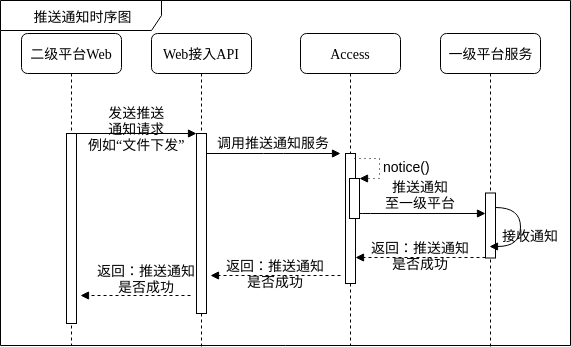

The diagram above was exported from draw.io. Its source (the exported page's mxGraphModel, read from the mxfile embedded in the PNG):
<mxGraphModel dx="1007" dy="-271" grid="1" gridSize="10" guides="1" tooltips="1" connect="1" arrows="1" fold="1" page="1" pageScale="1" pageWidth="1100" pageHeight="850" background="#ffffff" math="0" shadow="0">
  <root>
    <mxCell id="0" />
    <mxCell id="1" parent="0" />
    <mxCell id="V59bvvk4XMeUjytfGs8h-5" value="&lt;font style=&quot;font-size: 14px&quot;&gt;推送通知时序图&lt;/font&gt;" style="shape=umlFrame;whiteSpace=wrap;html=1;width=161;height=30;" parent="1" vertex="1">
      <mxGeometry x="230" y="864" width="570" height="345" as="geometry" />
    </mxCell>
    <mxCell id="dAKh07bjdcNsQsVzU1ZC-32" value="推送通知&lt;br&gt;至一级平台" style="html=1;verticalAlign=bottom;endArrow=block;labelBackgroundColor=none;fontFamily=Verdana;fontSize=14;edgeStyle=elbowEdgeStyle;elbow=vertical;" parent="1" edge="1">
      <mxGeometry relative="1" as="geometry">
        <mxPoint x="585" y="1077" as="sourcePoint" />
        <Array as="points">
          <mxPoint x="590" y="1077" />
        </Array>
        <mxPoint x="715" y="1077" as="targetPoint" />
      </mxGeometry>
    </mxCell>
    <mxCell id="dAKh07bjdcNsQsVzU1ZC-24" value="Web接入API" style="shape=umlLifeline;perimeter=lifelinePerimeter;whiteSpace=wrap;html=1;container=1;collapsible=0;recursiveResize=0;outlineConnect=0;rounded=1;shadow=0;comic=0;labelBackgroundColor=none;strokeColor=#000000;strokeWidth=1;fillColor=#FFFFFF;fontFamily=Verdana;fontSize=14;fontColor=#000000;align=center;" parent="1" vertex="1">
      <mxGeometry x="381" y="897" width="100" height="313" as="geometry" />
    </mxCell>
    <mxCell id="dAKh07bjdcNsQsVzU1ZC-25" value="" style="html=1;points=[];perimeter=orthogonalPerimeter;rounded=0;shadow=0;comic=0;labelBackgroundColor=none;strokeColor=#000000;strokeWidth=1;fillColor=#FFFFFF;fontFamily=Verdana;fontSize=14;fontColor=#000000;align=center;" parent="dAKh07bjdcNsQsVzU1ZC-24" vertex="1">
      <mxGeometry x="45" y="100" width="10" height="180" as="geometry" />
    </mxCell>
    <mxCell id="dAKh07bjdcNsQsVzU1ZC-26" value="Access" style="shape=umlLifeline;perimeter=lifelinePerimeter;whiteSpace=wrap;html=1;container=1;collapsible=0;recursiveResize=0;outlineConnect=0;rounded=1;shadow=0;comic=0;labelBackgroundColor=none;strokeColor=#000000;strokeWidth=1;fillColor=#FFFFFF;fontFamily=Verdana;fontSize=14;fontColor=#000000;align=center;" parent="1" vertex="1">
      <mxGeometry x="530" y="897" width="100" height="312" as="geometry" />
    </mxCell>
    <mxCell id="dAKh07bjdcNsQsVzU1ZC-27" value="" style="html=1;points=[];perimeter=orthogonalPerimeter;rounded=0;shadow=0;comic=0;labelBackgroundColor=none;strokeColor=#000000;strokeWidth=1;fillColor=#FFFFFF;fontFamily=Verdana;fontSize=14;fontColor=#000000;align=center;" parent="dAKh07bjdcNsQsVzU1ZC-26" vertex="1">
      <mxGeometry x="45" y="120" width="10" height="130" as="geometry" />
    </mxCell>
    <mxCell id="V59bvvk4XMeUjytfGs8h-2" value="&lt;font style=&quot;font-size: 14px&quot;&gt;notice()&lt;/font&gt;" style="edgeStyle=orthogonalEdgeStyle;html=1;align=left;spacingLeft=2;endArrow=block;rounded=0;entryX=1;entryY=0;dashed=1;dashPattern=1 4;" parent="dAKh07bjdcNsQsVzU1ZC-26" target="V59bvvk4XMeUjytfGs8h-1" edge="1">
      <mxGeometry relative="1" as="geometry">
        <mxPoint x="54" y="125" as="sourcePoint" />
        <Array as="points">
          <mxPoint x="79" y="125" />
        </Array>
      </mxGeometry>
    </mxCell>
    <mxCell id="V59bvvk4XMeUjytfGs8h-1" value="" style="html=1;points=[];perimeter=orthogonalPerimeter;" parent="dAKh07bjdcNsQsVzU1ZC-26" vertex="1">
      <mxGeometry x="49" y="145" width="10" height="40" as="geometry" />
    </mxCell>
    <mxCell id="dAKh07bjdcNsQsVzU1ZC-28" value="一级平台服务" style="shape=umlLifeline;perimeter=lifelinePerimeter;whiteSpace=wrap;html=1;container=1;collapsible=0;recursiveResize=0;outlineConnect=0;rounded=1;shadow=0;comic=0;labelBackgroundColor=none;strokeColor=#000000;strokeWidth=1;fillColor=#FFFFFF;fontFamily=Verdana;fontSize=14;fontColor=#000000;align=center;" parent="1" vertex="1">
      <mxGeometry x="670" y="897" width="100" height="313" as="geometry" />
    </mxCell>
    <mxCell id="dAKh07bjdcNsQsVzU1ZC-29" value="二级平台Web" style="shape=umlLifeline;perimeter=lifelinePerimeter;whiteSpace=wrap;html=1;container=1;collapsible=0;recursiveResize=0;outlineConnect=0;rounded=1;shadow=0;comic=0;labelBackgroundColor=none;strokeColor=#000000;strokeWidth=1;fillColor=#FFFFFF;fontFamily=Verdana;fontSize=14;fontColor=#000000;align=center;" parent="1" vertex="1">
      <mxGeometry x="251" y="897" width="100" height="312" as="geometry" />
    </mxCell>
    <mxCell id="dAKh07bjdcNsQsVzU1ZC-30" value="" style="html=1;points=[];perimeter=orthogonalPerimeter;rounded=0;shadow=0;comic=0;labelBackgroundColor=none;strokeColor=#000000;strokeWidth=1;fillColor=#FFFFFF;fontFamily=Verdana;fontSize=14;fontColor=#000000;align=center;" parent="dAKh07bjdcNsQsVzU1ZC-29" vertex="1">
      <mxGeometry x="45" y="100" width="10" height="190" as="geometry" />
    </mxCell>
    <mxCell id="dAKh07bjdcNsQsVzU1ZC-31" value="" style="html=1;points=[];perimeter=orthogonalPerimeter;rounded=0;shadow=0;comic=0;labelBackgroundColor=none;strokeColor=#000000;strokeWidth=1;fillColor=#FFFFFF;fontFamily=Verdana;fontSize=14;fontColor=#000000;align=center;" parent="1" vertex="1">
      <mxGeometry x="715" y="1056.5" width="10" height="65" as="geometry" />
    </mxCell>
    <mxCell id="dAKh07bjdcNsQsVzU1ZC-33" value="发送推送&lt;br&gt;通知请求&lt;br&gt;例如“文件下发”&lt;br&gt;" style="html=1;verticalAlign=bottom;endArrow=block;entryX=0;entryY=0;labelBackgroundColor=none;fontFamily=Verdana;fontSize=14;edgeStyle=elbowEdgeStyle;elbow=vertical;endFill=1;" parent="1" source="dAKh07bjdcNsQsVzU1ZC-30" target="dAKh07bjdcNsQsVzU1ZC-25" edge="1">
      <mxGeometry y="-22" relative="1" as="geometry">
        <mxPoint x="361" y="1006.5" as="sourcePoint" />
        <mxPoint as="offset" />
      </mxGeometry>
    </mxCell>
    <mxCell id="dAKh07bjdcNsQsVzU1ZC-34" value="调用推送通知服务" style="html=1;verticalAlign=bottom;endArrow=block;labelBackgroundColor=none;fontFamily=Verdana;fontSize=14;edgeStyle=elbowEdgeStyle;elbow=vertical;endFill=1;" parent="1" source="dAKh07bjdcNsQsVzU1ZC-25" edge="1">
      <mxGeometry relative="1" as="geometry">
        <mxPoint x="500" y="1016.5" as="sourcePoint" />
        <mxPoint x="570" y="1017" as="targetPoint" />
      </mxGeometry>
    </mxCell>
    <mxCell id="dAKh07bjdcNsQsVzU1ZC-36" value="返回：推送通知&lt;br&gt;是否成功" style="html=1;verticalAlign=bottom;endArrow=block;entryX=0;entryY=0;labelBackgroundColor=none;fontFamily=Verdana;fontSize=14;dashed=1;" parent="1" edge="1">
      <mxGeometry y="17" relative="1" as="geometry">
        <mxPoint x="715" y="1121" as="sourcePoint" />
        <mxPoint x="585" y="1121" as="targetPoint" />
        <mxPoint as="offset" />
      </mxGeometry>
    </mxCell>
    <mxCell id="dAKh07bjdcNsQsVzU1ZC-60" value="返回：推送通知&lt;br&gt;是否成功" style="html=1;verticalAlign=bottom;endArrow=block;labelBackgroundColor=none;fontFamily=Verdana;fontSize=14;dashed=1;" parent="1" edge="1">
      <mxGeometry y="17" relative="1" as="geometry">
        <mxPoint x="570" y="1139" as="sourcePoint" />
        <mxPoint x="440" y="1139" as="targetPoint" />
        <mxPoint as="offset" />
      </mxGeometry>
    </mxCell>
    <mxCell id="dAKh07bjdcNsQsVzU1ZC-61" value="返回：推送通知&lt;br&gt;是否成功" style="html=1;verticalAlign=bottom;endArrow=block;labelBackgroundColor=none;fontFamily=Verdana;fontSize=14;dashed=1;" parent="1" edge="1">
      <mxGeometry x="-0.2013" y="2" relative="1" as="geometry">
        <mxPoint x="420" y="1159" as="sourcePoint" />
        <mxPoint x="310" y="1159" as="targetPoint" />
        <mxPoint as="offset" />
      </mxGeometry>
    </mxCell>
    <mxCell id="dAKh07bjdcNsQsVzU1ZC-62" value="接收通知" style="html=1;verticalAlign=bottom;endArrow=block;labelBackgroundColor=none;fontFamily=Verdana;fontSize=14;elbow=vertical;edgeStyle=orthogonalEdgeStyle;curved=1;exitX=1.066;exitY=0.713;exitPerimeter=0;" parent="1" edge="1">
      <mxGeometry x="0.3474" y="-10" relative="1" as="geometry">
        <mxPoint x="725" y="1070.5" as="sourcePoint" />
        <mxPoint x="719" y="1109.5" as="targetPoint" />
        <Array as="points">
          <mxPoint x="750" y="1071" />
          <mxPoint x="750" y="1110" />
        </Array>
        <mxPoint x="10" y="10" as="offset" />
      </mxGeometry>
    </mxCell>
  </root>
</mxGraphModel>